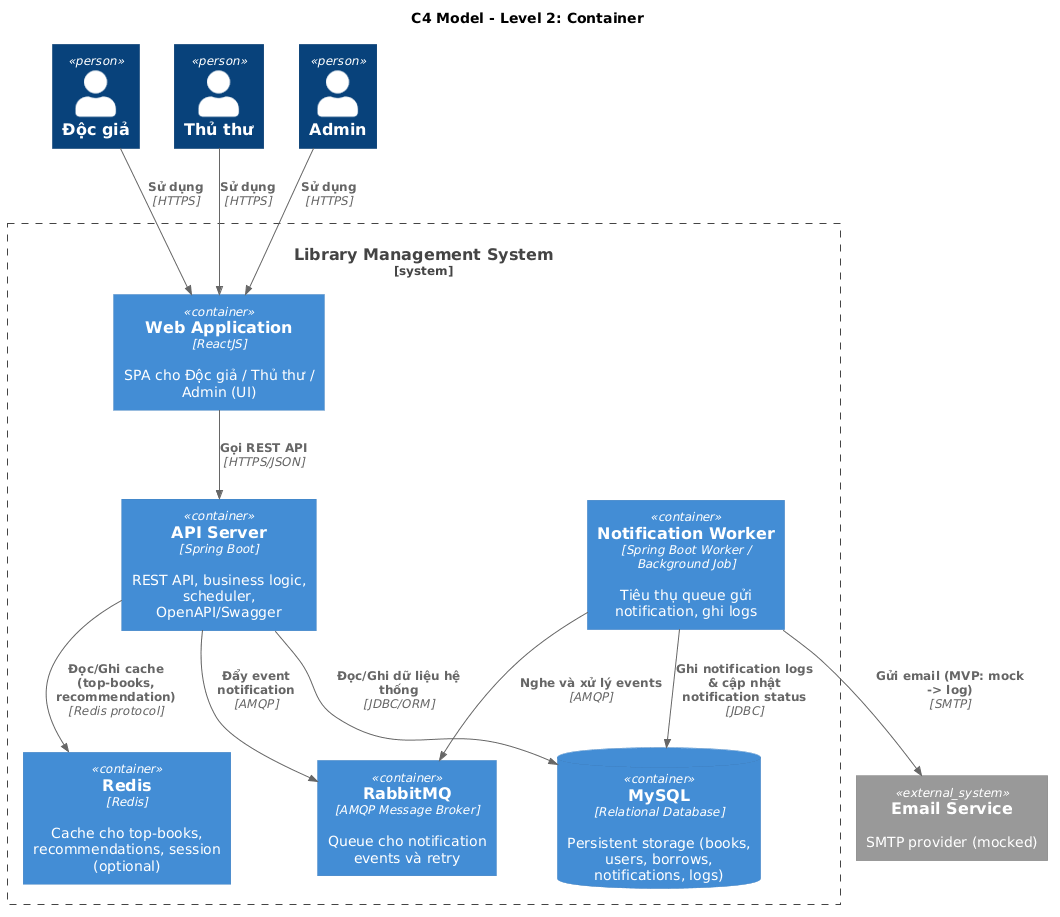

The diagram above was rendered by PlantUML. Its source (embedded in the PNG):
@startuml
!includeurl https://raw.githubusercontent.com/plantuml-stdlib/C4-PlantUML/master/C4_Container.puml

title C4 Model - Level 2: Container

Person(reader, "Độc giả")
Person(librarian, "Thủ thư")
Person(admin, "Admin")

System_Boundary(lms, "Library Management System") {
  Container(web_app, "Web Application", "ReactJS", "SPA cho Độc giả / Thủ thư / Admin (UI)")
  Container(api_server, "API Server", "Spring Boot", "REST API, business logic, scheduler, OpenAPI/Swagger")
  Container(worker, "Notification Worker", "Spring Boot Worker / Background Job", "Tiêu thụ queue gửi notification, ghi logs")
  ContainerDb(mysql, "MySQL", "Relational Database", "Persistent storage (books, users, borrows, notifications, logs)")
  Container(cache, "Redis", "Redis", "Cache cho top-books, recommendations, session (optional)")
  Container(mq, "RabbitMQ", "AMQP Message Broker", "Queue cho notification events và retry")
}

System_Ext(smtp, "Email Service", "SMTP provider (mocked)")

Rel(reader, web_app, "Sử dụng", "HTTPS")
Rel(librarian, web_app, "Sử dụng", "HTTPS")
Rel(admin, web_app, "Sử dụng", "HTTPS")

Rel(web_app, api_server, "Gọi REST API", "HTTPS/JSON")
Rel(api_server, mysql, "Đọc/Ghi dữ liệu hệ thống", "JDBC/ORM")
Rel(api_server, cache, "Đọc/Ghi cache (top-books, recommendation)", "Redis protocol")
Rel(api_server, mq, "Đẩy event notification", "AMQP")
Rel(worker, mq, "Nghe và xử lý events", "AMQP")
Rel(worker, mysql, "Ghi notification logs & cập nhật notification status", "JDBC")
Rel(worker, smtp, "Gửi email (MVP: mock -> log)", "SMTP")
@enduml